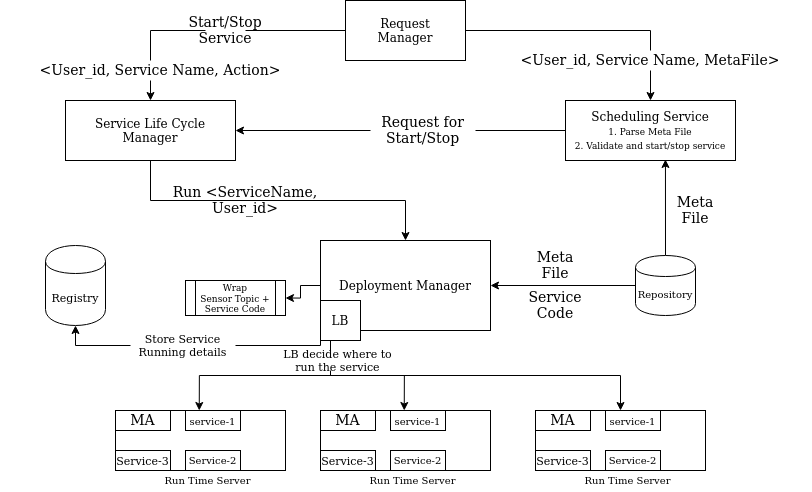

The diagram above was exported from draw.io. Its source (the exported page's mxGraphModel, read from the mxfile embedded in the PNG):
<mxGraphModel dx="1240" dy="644" grid="1" gridSize="10" guides="1" tooltips="1" connect="1" arrows="1" fold="1" page="1" pageScale="1" pageWidth="850" pageHeight="1100" math="0" shadow="0">
  <root>
    <mxCell id="0" />
    <mxCell id="1" parent="0" />
    <mxCell id="wzZATS0tNxfmKVdQm7X3-8" style="edgeStyle=orthogonalEdgeStyle;rounded=0;orthogonalLoop=1;jettySize=auto;html=1;exitX=0;exitY=0.5;exitDx=0;exitDy=0;entryX=0.5;entryY=0;entryDx=0;entryDy=0;" edge="1" parent="1" source="wzZATS0tNxfmKVdQm7X3-1" target="wzZATS0tNxfmKVdQm7X3-2">
      <mxGeometry relative="1" as="geometry" />
    </mxCell>
    <mxCell id="wzZATS0tNxfmKVdQm7X3-9" style="edgeStyle=orthogonalEdgeStyle;rounded=0;orthogonalLoop=1;jettySize=auto;html=1;exitX=1;exitY=0.5;exitDx=0;exitDy=0;entryX=0.5;entryY=0;entryDx=0;entryDy=0;" edge="1" parent="1" source="wzZATS0tNxfmKVdQm7X3-1" target="wzZATS0tNxfmKVdQm7X3-3">
      <mxGeometry relative="1" as="geometry" />
    </mxCell>
    <mxCell id="wzZATS0tNxfmKVdQm7X3-1" value="&lt;div&gt;Request&lt;/div&gt;&lt;div&gt;Manager&lt;/div&gt;" style="rounded=0;whiteSpace=wrap;html=1;" vertex="1" parent="1">
      <mxGeometry x="380" y="40" width="120" height="60" as="geometry" />
    </mxCell>
    <mxCell id="wzZATS0tNxfmKVdQm7X3-11" style="edgeStyle=orthogonalEdgeStyle;rounded=0;orthogonalLoop=1;jettySize=auto;html=1;exitX=0.5;exitY=1;exitDx=0;exitDy=0;entryX=0.5;entryY=0;entryDx=0;entryDy=0;" edge="1" parent="1" source="wzZATS0tNxfmKVdQm7X3-2" target="wzZATS0tNxfmKVdQm7X3-4">
      <mxGeometry relative="1" as="geometry" />
    </mxCell>
    <mxCell id="wzZATS0tNxfmKVdQm7X3-2" value="Service Life Cycle Manager" style="rounded=0;whiteSpace=wrap;html=1;" vertex="1" parent="1">
      <mxGeometry x="100" y="140" width="170" height="60" as="geometry" />
    </mxCell>
    <mxCell id="wzZATS0tNxfmKVdQm7X3-10" style="edgeStyle=orthogonalEdgeStyle;rounded=0;orthogonalLoop=1;jettySize=auto;html=1;exitX=0;exitY=0.5;exitDx=0;exitDy=0;entryX=1;entryY=0.5;entryDx=0;entryDy=0;" edge="1" parent="1" source="wzZATS0tNxfmKVdQm7X3-3" target="wzZATS0tNxfmKVdQm7X3-2">
      <mxGeometry relative="1" as="geometry" />
    </mxCell>
    <mxCell id="wzZATS0tNxfmKVdQm7X3-3" value="Scheduling Service&lt;br&gt;&lt;font style=&quot;font-size: 9px&quot;&gt;1. Parse Meta File&lt;br&gt;2. Validate and start/stop service&lt;/font&gt;" style="rounded=0;whiteSpace=wrap;html=1;" vertex="1" parent="1">
      <mxGeometry x="600" y="140" width="170" height="60" as="geometry" />
    </mxCell>
    <mxCell id="wzZATS0tNxfmKVdQm7X3-50" style="edgeStyle=orthogonalEdgeStyle;rounded=0;orthogonalLoop=1;jettySize=auto;html=1;entryX=1;entryY=0.5;entryDx=0;entryDy=0;fontSize=11;" edge="1" parent="1" source="wzZATS0tNxfmKVdQm7X3-4" target="wzZATS0tNxfmKVdQm7X3-29">
      <mxGeometry relative="1" as="geometry" />
    </mxCell>
    <mxCell id="wzZATS0tNxfmKVdQm7X3-4" value="Deployment Manager" style="rounded=0;whiteSpace=wrap;html=1;" vertex="1" parent="1">
      <mxGeometry x="355" y="280" width="170" height="90" as="geometry" />
    </mxCell>
    <mxCell id="wzZATS0tNxfmKVdQm7X3-5" value="" style="rounded=0;whiteSpace=wrap;html=1;" vertex="1" parent="1">
      <mxGeometry x="355" y="450" width="170" height="60" as="geometry" />
    </mxCell>
    <mxCell id="wzZATS0tNxfmKVdQm7X3-35" style="edgeStyle=orthogonalEdgeStyle;rounded=0;orthogonalLoop=1;jettySize=auto;html=1;exitX=0.25;exitY=1;exitDx=0;exitDy=0;entryX=0.25;entryY=0;entryDx=0;entryDy=0;fontSize=11;" edge="1" parent="1" source="wzZATS0tNxfmKVdQm7X3-6" target="wzZATS0tNxfmKVdQm7X3-32">
      <mxGeometry relative="1" as="geometry" />
    </mxCell>
    <mxCell id="wzZATS0tNxfmKVdQm7X3-48" style="edgeStyle=orthogonalEdgeStyle;rounded=0;orthogonalLoop=1;jettySize=auto;html=1;exitX=0.25;exitY=1;exitDx=0;exitDy=0;entryX=0.25;entryY=0;entryDx=0;entryDy=0;fontSize=11;" edge="1" parent="1" source="wzZATS0tNxfmKVdQm7X3-6" target="wzZATS0tNxfmKVdQm7X3-41">
      <mxGeometry relative="1" as="geometry" />
    </mxCell>
    <mxCell id="wzZATS0tNxfmKVdQm7X3-49" style="edgeStyle=orthogonalEdgeStyle;rounded=0;orthogonalLoop=1;jettySize=auto;html=1;exitX=0.25;exitY=1;exitDx=0;exitDy=0;entryX=0.5;entryY=0;entryDx=0;entryDy=0;fontSize=11;" edge="1" parent="1" source="wzZATS0tNxfmKVdQm7X3-6" target="wzZATS0tNxfmKVdQm7X3-42">
      <mxGeometry relative="1" as="geometry" />
    </mxCell>
    <mxCell id="wzZATS0tNxfmKVdQm7X3-56" style="edgeStyle=orthogonalEdgeStyle;rounded=0;orthogonalLoop=1;jettySize=auto;html=1;exitX=0;exitY=0.5;exitDx=0;exitDy=0;entryX=0.5;entryY=1;entryDx=0;entryDy=0;fontSize=11;" edge="1" parent="1" source="wzZATS0tNxfmKVdQm7X3-6" target="wzZATS0tNxfmKVdQm7X3-55">
      <mxGeometry relative="1" as="geometry">
        <Array as="points">
          <mxPoint x="355" y="385" />
          <mxPoint x="110" y="385" />
        </Array>
      </mxGeometry>
    </mxCell>
    <mxCell id="wzZATS0tNxfmKVdQm7X3-6" value="LB" style="whiteSpace=wrap;html=1;aspect=fixed;" vertex="1" parent="1">
      <mxGeometry x="355" y="340" width="40" height="40" as="geometry" />
    </mxCell>
    <mxCell id="wzZATS0tNxfmKVdQm7X3-13" style="edgeStyle=orthogonalEdgeStyle;rounded=0;orthogonalLoop=1;jettySize=auto;html=1;exitX=0;exitY=0.5;exitDx=0;exitDy=0;entryX=1;entryY=0.5;entryDx=0;entryDy=0;" edge="1" parent="1" source="wzZATS0tNxfmKVdQm7X3-12" target="wzZATS0tNxfmKVdQm7X3-4">
      <mxGeometry relative="1" as="geometry" />
    </mxCell>
    <mxCell id="wzZATS0tNxfmKVdQm7X3-21" style="edgeStyle=orthogonalEdgeStyle;rounded=0;orthogonalLoop=1;jettySize=auto;html=1;exitX=0.5;exitY=0;exitDx=0;exitDy=0;entryX=0.588;entryY=0.983;entryDx=0;entryDy=0;entryPerimeter=0;fontSize=14;" edge="1" parent="1" source="wzZATS0tNxfmKVdQm7X3-12" target="wzZATS0tNxfmKVdQm7X3-3">
      <mxGeometry relative="1" as="geometry" />
    </mxCell>
    <mxCell id="wzZATS0tNxfmKVdQm7X3-12" value="Repository" style="shape=cylinder;whiteSpace=wrap;html=1;boundedLbl=1;backgroundOutline=1;fontSize=10;" vertex="1" parent="1">
      <mxGeometry x="670" y="295" width="60" height="60" as="geometry" />
    </mxCell>
    <mxCell id="wzZATS0tNxfmKVdQm7X3-14" value="Start/Stop Service" style="text;html=1;strokeColor=none;fillColor=#ffffff;align=center;verticalAlign=middle;whiteSpace=wrap;rounded=0;fontSize=14;" vertex="1" parent="1">
      <mxGeometry x="240" y="60" width="40" height="20" as="geometry" />
    </mxCell>
    <mxCell id="wzZATS0tNxfmKVdQm7X3-17" value="&amp;lt;User_id, Service Name, Action&amp;gt;" style="text;html=1;strokeColor=none;fillColor=#ffffff;align=center;verticalAlign=middle;whiteSpace=wrap;rounded=0;fontSize=14;" vertex="1" parent="1">
      <mxGeometry x="35" y="100" width="320" height="20" as="geometry" />
    </mxCell>
    <mxCell id="wzZATS0tNxfmKVdQm7X3-18" value="&amp;lt;User_id, Service Name, MetaFile&amp;gt;" style="text;html=1;strokeColor=none;fillColor=#ffffff;align=center;verticalAlign=middle;whiteSpace=wrap;rounded=0;fontSize=14;" vertex="1" parent="1">
      <mxGeometry x="525" y="90" width="320" height="20" as="geometry" />
    </mxCell>
    <mxCell id="wzZATS0tNxfmKVdQm7X3-19" value="Request for Start/Stop" style="text;html=1;strokeColor=none;fillColor=#ffffff;align=center;verticalAlign=middle;whiteSpace=wrap;rounded=0;fontSize=14;" vertex="1" parent="1">
      <mxGeometry x="405" y="160" width="105" height="20" as="geometry" />
    </mxCell>
    <mxCell id="wzZATS0tNxfmKVdQm7X3-20" value="Run &amp;lt;ServiceName, User_id&amp;gt;" style="text;html=1;strokeColor=none;fillColor=none;align=center;verticalAlign=middle;whiteSpace=wrap;rounded=0;fontSize=14;" vertex="1" parent="1">
      <mxGeometry x="190" y="230" width="180" height="20" as="geometry" />
    </mxCell>
    <mxCell id="wzZATS0tNxfmKVdQm7X3-22" value="Meta File" style="text;html=1;strokeColor=none;fillColor=none;align=center;verticalAlign=middle;whiteSpace=wrap;rounded=0;fontSize=14;" vertex="1" parent="1">
      <mxGeometry x="710" y="240" width="40" height="20" as="geometry" />
    </mxCell>
    <mxCell id="wzZATS0tNxfmKVdQm7X3-24" value="Meta File" style="text;html=1;strokeColor=none;fillColor=none;align=center;verticalAlign=middle;whiteSpace=wrap;rounded=0;fontSize=14;" vertex="1" parent="1">
      <mxGeometry x="570" y="295" width="40" height="20" as="geometry" />
    </mxCell>
    <mxCell id="wzZATS0tNxfmKVdQm7X3-25" value="Service Code" style="text;html=1;strokeColor=none;fillColor=none;align=center;verticalAlign=middle;whiteSpace=wrap;rounded=0;fontSize=14;" vertex="1" parent="1">
      <mxGeometry x="570" y="335" width="40" height="20" as="geometry" />
    </mxCell>
    <mxCell id="wzZATS0tNxfmKVdQm7X3-26" value="Service-2" style="rounded=0;whiteSpace=wrap;html=1;fillColor=#ffffff;fontSize=10;" vertex="1" parent="1">
      <mxGeometry x="425" y="490" width="55" height="20" as="geometry" />
    </mxCell>
    <mxCell id="wzZATS0tNxfmKVdQm7X3-27" value="Service-3" style="rounded=0;whiteSpace=wrap;html=1;fillColor=#ffffff;fontSize=11;" vertex="1" parent="1">
      <mxGeometry x="355" y="490" width="55" height="20" as="geometry" />
    </mxCell>
    <mxCell id="wzZATS0tNxfmKVdQm7X3-28" value="MA" style="rounded=0;whiteSpace=wrap;html=1;fillColor=#ffffff;fontSize=14;" vertex="1" parent="1">
      <mxGeometry x="355" y="450" width="55" height="20" as="geometry" />
    </mxCell>
    <mxCell id="wzZATS0tNxfmKVdQm7X3-29" value="&lt;font style=&quot;font-size: 9px;&quot;&gt;Wrap&lt;br style=&quot;font-size: 9px;&quot;&gt;Sensor Topic + Service Code&lt;br style=&quot;font-size: 9px;&quot;&gt;&lt;/font&gt;" style="shape=process;whiteSpace=wrap;html=1;backgroundOutline=1;fillColor=#ffffff;fontSize=9;" vertex="1" parent="1">
      <mxGeometry x="220" y="320" width="100" height="35" as="geometry" />
    </mxCell>
    <mxCell id="wzZATS0tNxfmKVdQm7X3-31" value="Run Time Server" style="text;html=1;strokeColor=none;fillColor=none;align=center;verticalAlign=middle;whiteSpace=wrap;rounded=0;fontSize=10;" vertex="1" parent="1">
      <mxGeometry x="380" y="510" width="135" height="20" as="geometry" />
    </mxCell>
    <mxCell id="wzZATS0tNxfmKVdQm7X3-32" value="&lt;font style=&quot;font-size: 10px&quot;&gt;service-1&lt;/font&gt;" style="rounded=0;whiteSpace=wrap;html=1;fillColor=#ffffff;fontSize=14;" vertex="1" parent="1">
      <mxGeometry x="425" y="450" width="55" height="20" as="geometry" />
    </mxCell>
    <mxCell id="wzZATS0tNxfmKVdQm7X3-36" value="" style="rounded=0;whiteSpace=wrap;html=1;" vertex="1" parent="1">
      <mxGeometry x="150" y="450" width="170" height="60" as="geometry" />
    </mxCell>
    <mxCell id="wzZATS0tNxfmKVdQm7X3-37" value="Service-2" style="rounded=0;whiteSpace=wrap;html=1;fillColor=#ffffff;fontSize=10;" vertex="1" parent="1">
      <mxGeometry x="220" y="490" width="55" height="20" as="geometry" />
    </mxCell>
    <mxCell id="wzZATS0tNxfmKVdQm7X3-38" value="Service-3" style="rounded=0;whiteSpace=wrap;html=1;fillColor=#ffffff;fontSize=11;" vertex="1" parent="1">
      <mxGeometry x="150" y="490" width="55" height="20" as="geometry" />
    </mxCell>
    <mxCell id="wzZATS0tNxfmKVdQm7X3-39" value="MA" style="rounded=0;whiteSpace=wrap;html=1;fillColor=#ffffff;fontSize=14;" vertex="1" parent="1">
      <mxGeometry x="150" y="450" width="55" height="20" as="geometry" />
    </mxCell>
    <mxCell id="wzZATS0tNxfmKVdQm7X3-40" value="Run Time Server" style="text;html=1;strokeColor=none;fillColor=none;align=center;verticalAlign=middle;whiteSpace=wrap;rounded=0;fontSize=10;" vertex="1" parent="1">
      <mxGeometry x="175" y="510" width="135" height="20" as="geometry" />
    </mxCell>
    <mxCell id="wzZATS0tNxfmKVdQm7X3-41" value="&lt;font style=&quot;font-size: 10px&quot;&gt;service-1&lt;/font&gt;" style="rounded=0;whiteSpace=wrap;html=1;fillColor=#ffffff;fontSize=14;" vertex="1" parent="1">
      <mxGeometry x="220" y="450" width="55" height="20" as="geometry" />
    </mxCell>
    <mxCell id="wzZATS0tNxfmKVdQm7X3-42" value="" style="rounded=0;whiteSpace=wrap;html=1;" vertex="1" parent="1">
      <mxGeometry x="570" y="450" width="170" height="60" as="geometry" />
    </mxCell>
    <mxCell id="wzZATS0tNxfmKVdQm7X3-43" value="Service-2" style="rounded=0;whiteSpace=wrap;html=1;fillColor=#ffffff;fontSize=10;" vertex="1" parent="1">
      <mxGeometry x="640" y="490" width="55" height="20" as="geometry" />
    </mxCell>
    <mxCell id="wzZATS0tNxfmKVdQm7X3-44" value="Service-3" style="rounded=0;whiteSpace=wrap;html=1;fillColor=#ffffff;fontSize=11;" vertex="1" parent="1">
      <mxGeometry x="570" y="490" width="55" height="20" as="geometry" />
    </mxCell>
    <mxCell id="wzZATS0tNxfmKVdQm7X3-45" value="MA" style="rounded=0;whiteSpace=wrap;html=1;fillColor=#ffffff;fontSize=14;" vertex="1" parent="1">
      <mxGeometry x="570" y="450" width="55" height="20" as="geometry" />
    </mxCell>
    <mxCell id="wzZATS0tNxfmKVdQm7X3-46" value="Run Time Server" style="text;html=1;strokeColor=none;fillColor=none;align=center;verticalAlign=middle;whiteSpace=wrap;rounded=0;fontSize=10;" vertex="1" parent="1">
      <mxGeometry x="595" y="510" width="135" height="20" as="geometry" />
    </mxCell>
    <mxCell id="wzZATS0tNxfmKVdQm7X3-47" value="&lt;font style=&quot;font-size: 10px&quot;&gt;service-1&lt;/font&gt;" style="rounded=0;whiteSpace=wrap;html=1;fillColor=#ffffff;fontSize=14;" vertex="1" parent="1">
      <mxGeometry x="640" y="450" width="55" height="20" as="geometry" />
    </mxCell>
    <mxCell id="wzZATS0tNxfmKVdQm7X3-51" value="LB decide where to run the service" style="text;html=1;strokeColor=none;fillColor=#ffffff;align=center;verticalAlign=middle;whiteSpace=wrap;rounded=0;fontSize=11;" vertex="1" parent="1">
      <mxGeometry x="310" y="390" width="125" height="20" as="geometry" />
    </mxCell>
    <mxCell id="wzZATS0tNxfmKVdQm7X3-55" value="Registry" style="shape=cylinder;whiteSpace=wrap;html=1;boundedLbl=1;backgroundOutline=1;fillColor=#ffffff;fontSize=11;" vertex="1" parent="1">
      <mxGeometry x="80" y="285" width="60" height="80" as="geometry" />
    </mxCell>
    <mxCell id="wzZATS0tNxfmKVdQm7X3-57" value="Store Service Running details" style="text;html=1;strokeColor=none;fillColor=#ffffff;align=center;verticalAlign=middle;whiteSpace=wrap;rounded=0;fontSize=11;" vertex="1" parent="1">
      <mxGeometry x="165" y="365" width="105" height="40" as="geometry" />
    </mxCell>
  </root>
</mxGraphModel>